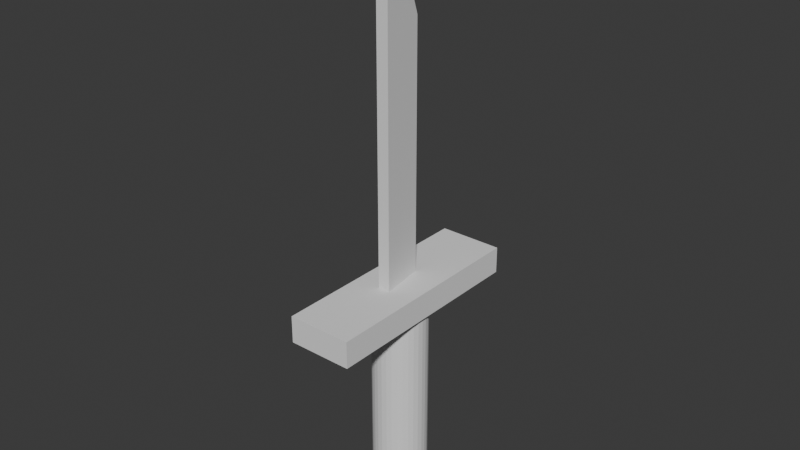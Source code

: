 # Source: sword_placeholder.blend  (saved by Blender 5.1.30; exported with 4.5.12 LTS)
import bpy
from mathutils import Matrix  # noqa: F401  (used for matrix-valued properties, if any)

bpy.ops.wm.read_factory_settings(use_empty=True)
scene = bpy.context.scene
scene.name = 'Scene'

# ---- world
world_world = bpy.data.worlds.new('World'); scene.world = world_world
world_world.use_nodes = True; world_world.node_tree.nodes.clear()
_N = world_world.node_tree.nodes; _L = world_world.node_tree.links
n0 = _N.new('ShaderNodeOutputWorld'); n0.name = 'World Output'; n0.location = (200, 100)
n1 = _N.new('ShaderNodeBackground'); n1.name = 'Background'; n1.location = (-200, 100)
n1.inputs[0].default_value = (0.05088, 0.05088, 0.05088, 1.0)
_L.new(n1.outputs[0], n0.inputs[0])
n0.is_active_output = True
world_world.color = (0.05088, 0.05088, 0.05088)
world_world.sun_shadow_jitter_overblur = 0.0

# ---- meshes
me_cylinder = bpy.data.meshes.new('Cylinder')
me_cylinder.from_pydata([(1.135e-09, 0.03125, -0.125), (1.135e-09, 0.03125, 0.125), (0.006097, 0.03065, -0.125), (0.006097, 0.03065, 0.125), (0.01196, 0.02887, -0.125), (0.01196, 0.02887, 0.125), (0.01736, 0.02598, -0.125), (0.01736, 0.02598, 0.125), (0.0221, 0.0221, -0.125), (0.0221, 0.0221, 0.125), (0.02598, 0.01736, -0.125), (0.02598, 0.01736, 0.125), (0.02887, 0.01196, -0.125), (0.02887, 0.01196, 0.125), (0.03065, 0.006097, -0.125), (0.03065, 0.006097, 0.125), (0.03125, 1.746e-10, -0.125), (0.03125, 1.746e-10, 0.125), (0.03065, -0.006097, -0.125), (0.03065, -0.006097, 0.125), (0.02887, -0.01196, -0.125), (0.02887, -0.01196, 0.125), (0.02598, -0.01736, -0.125), (0.02598, -0.01736, 0.125), (0.0221, -0.0221, -0.125), (0.0221, -0.0221, 0.125), (0.01736, -0.02598, -0.125), (0.01736, -0.02598, 0.125), (0.01196, -0.02887, -0.125), (0.01196, -0.02887, 0.125), (0.006097, -0.03065, -0.125), (0.006097, -0.03065, 0.125), (1.135e-09, -0.03125, -0.125), (1.135e-09, -0.03125, 0.125), (-0.006097, -0.03065, -0.125), (-0.006097, -0.03065, 0.125), (-0.01196, -0.02887, -0.125), (-0.01196, -0.02887, 0.125), (-0.01736, -0.02598, -0.125), (-0.01736, -0.02598, 0.125), (-0.0221, -0.0221, -0.125), (-0.0221, -0.0221, 0.125), (-0.02598, -0.01736, -0.125), (-0.02598, -0.01736, 0.125), (-0.02887, -0.01196, -0.125), (-0.02887, -0.01196, 0.125), (-0.03065, -0.006097, -0.125), (-0.03065, -0.006097, 0.125), (-0.03125, 1.746e-10, -0.125), (-0.03125, 1.746e-10, 0.125), (-0.03065, 0.006097, -0.125), (-0.03065, 0.006097, 0.125), (-0.02887, 0.01196, -0.125), (-0.02887, 0.01196, 0.125), (-0.02598, 0.01736, -0.125), (-0.02598, 0.01736, 0.125), (-0.0221, 0.0221, -0.125), (-0.0221, 0.0221, 0.125), (-0.01736, 0.02598, -0.125), (-0.01736, 0.02598, 0.125), (-0.01196, 0.02887, -0.125), (-0.01196, 0.02887, 0.125), (-0.006097, 0.03065, -0.125), (-0.006097, 0.03065, 0.125)], [], [(0, 1, 3, 2), (2, 3, 5, 4), (4, 5, 7, 6), (6, 7, 9, 8), (8, 9, 11, 10), (10, 11, 13, 12), (12, 13, 15, 14), (14, 15, 17, 16), (16, 17, 19, 18), (18, 19, 21, 20), (20, 21, 23, 22), (22, 23, 25, 24), (24, 25, 27, 26), (26, 27, 29, 28), (28, 29, 31, 30), (30, 31, 33, 32), (32, 33, 35, 34), (34, 35, 37, 36), (36, 37, 39, 38), (38, 39, 41, 40), (40, 41, 43, 42), (42, 43, 45, 44), (44, 45, 47, 46), (46, 47, 49, 48), (48, 49, 51, 50), (50, 51, 53, 52), (52, 53, 55, 54), (54, 55, 57, 56), (56, 57, 59, 58), (58, 59, 61, 60), (3, 1, 63, 61, 59, 57, 55, 53, 51, 49, 47, 45, 43, 41, 39, 37, 35, 33, 31, 29, 27, 25, 23, 21, 19, 17, 15, 13, 11, 9, 7, 5), (60, 61, 63, 62), (62, 63, 1, 0), (0, 2, 4, 6, 8, 10, 12, 14, 16, 18, 20, 22, 24, 26, 28, 30, 32, 34, 36, 38, 40, 42, 44, 46, 48, 50, 52, 54, 56, 58, 60, 62)])
_uv = me_cylinder.uv_layers.new(name='UVMap')
_uv.uv.foreach_set('vector', [1.0, 0.5, 1.0, 1.0, 0.9688, 1.0, 0.9688, 0.5, 0.9688, 0.5, 0.9688, 1.0, 0.9375, 1.0, 0.9375, 0.5, 0.9375, 0.5, 0.9375, 1.0, 0.9062, 1.0, 0.9062, 0.5, 0.9062, 0.5, 0.9062, 1.0, 0.875, 1.0, 0.875, 0.5, 0.875, 0.5, 0.875, 1.0, 0.8438, 1.0, 0.8438, 0.5, 0.8438, 0.5, 0.8438, 1.0, 0.8125, 1.0, 0.8125, 0.5, 0.8125, 0.5, 0.8125, 1.0, 0.7812, 1.0, 0.7812, 0.5, 0.7812, 0.5, 0.7812, 1.0, 0.75, 1.0, 0.75, 0.5, 0.75, 0.5, 0.75, 1.0, 0.7188, 1.0, 0.7188, 0.5, 0.7188, 0.5, 0.7188, 1.0, 0.6875, 1.0, 0.6875, 0.5, 0.6875, 0.5, 0.6875, 1.0, 0.6562, 1.0, 0.6562, 0.5, 0.6562, 0.5, 0.6562, 1.0, 0.625, 1.0, 0.625, 0.5, 0.625, 0.5, 0.625, 1.0, 0.5938, 1.0, 0.5938, 0.5, 0.5938, 0.5, 0.5938, 1.0, 0.5625, 1.0, 0.5625, 0.5, 0.5625, 0.5, 0.5625, 1.0, 0.5312, 1.0, 0.5312, 0.5, 0.5312, 0.5, 0.5312, 1.0, 0.5, 1.0, 0.5, 0.5, 0.5, 0.5, 0.5, 1.0, 0.4688, 1.0, 0.4688, 0.5, 0.4688, 0.5, 0.4688, 1.0, 0.4375, 1.0, 0.4375, 0.5, 0.4375, 0.5, 0.4375, 1.0, 0.4062, 1.0, 0.4062, 0.5, 0.4062, 0.5, 0.4062, 1.0, 0.375, 1.0, 0.375, 0.5, 0.375, 0.5, 0.375, 1.0, 0.3438, 1.0, 0.3438, 0.5, 0.3438, 0.5, 0.3438, 1.0, 0.3125, 1.0, 0.3125, 0.5, 0.3125, 0.5, 0.3125, 1.0, 0.2812, 1.0, 0.2812, 0.5, 0.2812, 0.5, 0.2812, 1.0, 0.25, 1.0, 0.25, 0.5, 0.25, 0.5, 0.25, 1.0, 0.2188, 1.0, 0.2188, 0.5, 0.2188, 0.5, 0.2188, 1.0, 0.1875, 1.0, 0.1875, 0.5, 0.1875, 0.5, 0.1875, 1.0, 0.1562, 1.0, 0.1562, 0.5, 0.1562, 0.5, 0.1562, 1.0, 0.125, 1.0, 0.125, 0.5, 0.125, 0.5, 0.125, 1.0, 0.09375, 1.0, 0.09375, 0.5, 0.09375, 0.5, 0.09375, 1.0, 0.0625, 1.0, 0.0625, 0.5, 0.2968, 0.4854, 0.25, 0.49, 0.2032, 0.4854, 0.1582, 0.4717, 0.1167, 0.4496, 0.08029, 0.4197, 0.05045, 0.3833, 0.02827, 0.3418, 0.01461, 0.2968, 0.01, 0.25, 0.01461, 0.2032, 0.02827, 0.1582, 0.05045, 0.1167, 0.08029, 0.08029, 0.1167, 0.05045, 0.1582, 0.02827, 0.2032, 0.01461, 0.25, 0.01, 0.2968, 0.01461, 0.3418, 0.02827, 0.3833, 0.05045, 0.4197, 0.08029, 0.4496, 0.1167, 0.4717, 0.1582, 0.4854, 0.2032, 0.49, 0.25, 0.4854, 0.2968, 0.4717, 0.3418, 0.4496, 0.3833, 0.4197, 0.4197, 0.3833, 0.4496, 0.3418, 0.4717, 0.0625, 0.5, 0.0625, 1.0, 0.03125, 1.0, 0.03125, 0.5, 0.03125, 0.5, 0.03125, 1.0, 0.0, 1.0, 0.0, 0.5, 0.75, 0.49, 0.7968, 0.4854, 0.8418, 0.4717, 0.8833, 0.4496, 0.9197, 0.4197, 0.9496, 0.3833, 0.9717, 0.3418, 0.9854, 0.2968, 0.99, 0.25, 0.9854, 0.2032, 0.9717, 0.1582, 0.9496, 0.1167, 0.9197, 0.08029, 0.8833, 0.05045, 0.8418, 0.02827, 0.7968, 0.01461, 0.75, 0.01, 0.7032, 0.01461, 0.6582, 0.02827, 0.6167, 0.05045, 0.5803, 0.08029, 0.5504, 0.1167, 0.5283, 0.1582, 0.5146, 0.2032, 0.51, 0.25, 0.5146, 0.2968, 0.5283, 0.3418, 0.5504, 0.3833, 0.5803, 0.4197, 0.6167, 0.4496, 0.6582, 0.4717, 0.7032, 0.4854])
me_cylinder.update()
me_cube = bpy.data.meshes.new('Cube')
me_cube.from_pydata([(-0.03699, -0.125, 0.1065), (-0.03699, -0.125, 0.1373), (-0.03699, 0.125, 0.1065), (-0.03699, 0.125, 0.1373), (0.03699, -0.125, 0.1065), (0.03699, -0.125, 0.1373), (0.03699, 0.125, 0.1065), (0.03699, 0.125, 0.1373)], [], [(0, 1, 3, 2), (2, 3, 7, 6), (6, 7, 5, 4), (4, 5, 1, 0), (2, 6, 4, 0), (7, 3, 1, 5)])
_uv = me_cube.uv_layers.new(name='UVMap')
_uv.uv.foreach_set('vector', [0.375, 0.0, 0.625, 0.0, 0.625, 0.25, 0.375, 0.25, 0.375, 0.25, 0.625, 0.25, 0.625, 0.5, 0.375, 0.5, 0.375, 0.5, 0.625, 0.5, 0.625, 0.75, 0.375, 0.75, 0.375, 0.75, 0.625, 0.75, 0.625, 1.0, 0.375, 1.0, 0.125, 0.5, 0.375, 0.5, 0.375, 0.75, 0.125, 0.75, 0.625, 0.5, 0.875, 0.5, 0.875, 0.75, 0.625, 0.75])
me_cube.update()
me_cube_001 = bpy.data.meshes.new('Cube.001')
me_cube_001.from_pydata([(-0.006952, -0.0174, -0.125), (-0.006952, -0.0174, 0.2447), (0.0, 0.0348, -0.125), (0.0, 0.0348, 0.1907), (0.006952, -0.0174, -0.125), (0.006952, -0.0174, 0.2447), (0.0, -0.0174, 0.3018), (0.0, 0.01598, 0.2477)], [], [(0, 1, 3, 2), (2, 3, 5, 4), (4, 5, 1, 0), (2, 4, 0), (5, 3, 7, 6), (1, 5, 6), (3, 1, 6, 7)])
_uv = me_cube_001.uv_layers.new(name='UVMap')
_uv.uv.foreach_set('vector', [0.375, 0.0, 0.625, 0.0, 0.625, 0.25, 0.375, 0.25, 0.375, 0.5, 0.625, 0.625, 0.625, 0.75, 0.375, 0.75, 0.375, 0.75, 0.625, 0.75, 0.625, 1.0, 0.375, 1.0, 0.375, 0.5, 0.375, 0.75, 0.125, 0.75, 0.625, 0.75, 0.625, 0.5, 0.625, 0.5, 0.625, 0.75, 0.625, 1.0, 0.625, 0.75, 0.625, 1.0, 0.625, 0.125, 0.625, 0.0, 0.625, 0.0, 0.625, 0.25])
me_cube_001.update()

# ---- objects
ob_cylinder = bpy.data.objects.new('Cylinder', me_cylinder)
ob_cube = bpy.data.objects.new('Cube', me_cube)
ob_cube_001 = bpy.data.objects.new('Cube.001', me_cube_001)

# ---- transforms, parenting, visibility, modifiers, constraints
ob_cylinder.location = (0.0, 0.0, 0.0)
ob_cube.location = (0.0, 0.0, 0.0)
ob_cube_001.location = (0.0, -0.008665, 0.229)

# ---- collection membership
scene.collection.objects.link(ob_cylinder)
scene.collection.objects.link(ob_cube)
scene.collection.objects.link(ob_cube_001)

# ---- scene / render settings (as saved in the file)
scene.frame_start = 1; scene.frame_end = 250; scene.frame_set(1)
scene.render.engine = 'BLENDER_EEVEE_NEXT'
scene.render.bake_bias = 0.0
scene.render.bake_samples = 0
scene.cycles.sampling_pattern = 'TABULATED_SOBOL'
scene.eevee.use_volume_custom_range = False
bpy.context.view_layer.update()

# ---- added for rendering (the .blend has no active camera and no usable light): camera, sun
cam_auto = bpy.data.cameras.new('AutoCamera')
cam_auto.lens = 50.0
cam_auto.sensor_width = 36.0
cam_auto.clip_end = 1000.0
ob_auto_camera = bpy.data.objects.new('AutoCamera', cam_auto)
scene.collection.objects.link(ob_auto_camera)
ob_auto_camera.location = (0.652971, -0.783566, 0.725287)
ob_auto_camera.rotation_euler = (1.09748, -7.21219e-08, 0.694738)
scene.camera = ob_auto_camera
light_auto_sun = bpy.data.lights.new('AutoSun', 'SUN')
light_auto_sun.energy = 3.0
light_auto_sun.angle = 0.0523599
ob_auto_sun = bpy.data.objects.new('AutoSun', light_auto_sun)
scene.collection.objects.link(ob_auto_sun)
ob_auto_sun.rotation_euler = (0.872665, 0.174533, 0.523599)
bpy.context.view_layer.update()

